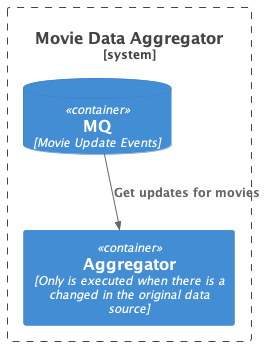

The diagram above was rendered by PlantUML. Its source (embedded in the PNG):
@startuml Aggregator Architecture

!include https://raw.githubusercontent.com/plantuml-stdlib/C4-PlantUML/master/C4_Container.puml

System_Boundary(c3, "Movie Data Aggregator") {
    Container(aggregator_engine, "Aggregator", "Only is executed when there is a changed in the original data source")
    ContainerDb(movie_update_events, "MQ", "Movie Update Events")
    Rel(movie_update_events, aggregator_engine, "Get updates for movies")
}

@enduml